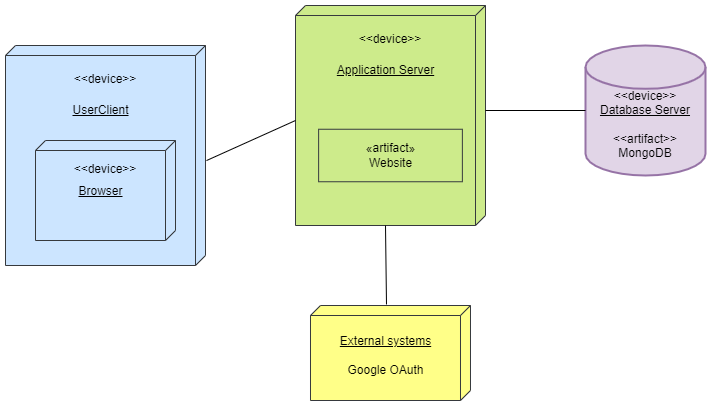

The diagram above was exported from draw.io. Its source (the exported page's mxGraphModel, read from the mxfile embedded in the PNG):
<mxGraphModel dx="1038" dy="649" grid="1" gridSize="10" guides="1" tooltips="1" connect="1" arrows="1" fold="1" page="1" pageScale="1" pageWidth="827" pageHeight="1169" math="0" shadow="0">
  <root>
    <mxCell id="n7t0wABtro--NxFwPFT2-0" />
    <mxCell id="n7t0wABtro--NxFwPFT2-1" parent="n7t0wABtro--NxFwPFT2-0" />
    <mxCell id="EDlzTm_IcxNqKu6AbMbG-0" value="&lt;br&gt;&lt;br&gt;&lt;br&gt;UserClient" style="verticalAlign=top;align=center;spacingTop=8;spacingLeft=2;spacingRight=12;shape=cube;size=10;direction=south;fontStyle=4;html=1;fillColor=#cce5ff;strokeColor=#36393d;" parent="n7t0wABtro--NxFwPFT2-1" vertex="1">
      <mxGeometry x="50" y="260" width="200" height="220" as="geometry" />
    </mxCell>
    <mxCell id="EDlzTm_IcxNqKu6AbMbG-1" value="&lt;br&gt;&lt;br&gt;&lt;br&gt;Application Server" style="verticalAlign=top;align=center;spacingTop=8;spacingLeft=2;spacingRight=12;shape=cube;size=10;direction=south;fontStyle=4;html=1;fillColor=#cdeb8b;strokeColor=#36393d;" parent="n7t0wABtro--NxFwPFT2-1" vertex="1">
      <mxGeometry x="340" y="220" width="190" height="220" as="geometry" />
    </mxCell>
    <mxCell id="EDlzTm_IcxNqKu6AbMbG-6" value="&lt;br&gt;&lt;br&gt;&lt;div&gt;&lt;span style=&quot;background-color: transparent; color: light-dark(rgb(0, 0, 0), rgb(255, 255, 255));&quot;&gt;&amp;lt;&amp;lt;device&amp;gt;&amp;gt;&lt;/span&gt;&lt;/div&gt;&lt;div&gt;&lt;u&gt;Database Server&lt;/u&gt;&lt;div&gt;&lt;u&gt;&lt;br&gt;&lt;/u&gt;&lt;div&gt;&amp;lt;&amp;lt;artifact&amp;gt;&amp;gt;&lt;br&gt;MongoDB&lt;/div&gt;&lt;/div&gt;&lt;/div&gt;" style="strokeWidth=2;html=1;shape=mxgraph.flowchart.database;whiteSpace=wrap;fillColor=#e1d5e7;strokeColor=#9673a6;" parent="n7t0wABtro--NxFwPFT2-1" vertex="1">
      <mxGeometry x="630" y="260" width="120" height="130" as="geometry" />
    </mxCell>
    <mxCell id="EDlzTm_IcxNqKu6AbMbG-7" value="&lt;&lt;device&gt;&gt;" style="text;align=center;fontStyle=0;verticalAlign=middle;spacingLeft=3;spacingRight=3;strokeColor=none;rotatable=0;points=[[0,0.5],[1,0.5]];portConstraint=eastwest;" parent="n7t0wABtro--NxFwPFT2-1" vertex="1">
      <mxGeometry x="395" y="240" width="80" height="26" as="geometry" />
    </mxCell>
    <mxCell id="EDlzTm_IcxNqKu6AbMbG-8" value="&lt;&lt;device&gt;&gt;" style="text;align=center;fontStyle=0;verticalAlign=middle;spacingLeft=3;spacingRight=3;strokeColor=none;rotatable=0;points=[[0,0.5],[1,0.5]];portConstraint=eastwest;" parent="n7t0wABtro--NxFwPFT2-1" vertex="1">
      <mxGeometry x="110" y="280" width="80" height="26" as="geometry" />
    </mxCell>
    <mxCell id="EDlzTm_IcxNqKu6AbMbG-10" value="" style="endArrow=none;html=1;entryX=0;entryY=0;entryDx=115;entryDy=190;entryPerimeter=0;exitX=0.523;exitY=-0.005;exitDx=0;exitDy=0;exitPerimeter=0;" parent="n7t0wABtro--NxFwPFT2-1" source="EDlzTm_IcxNqKu6AbMbG-0" target="EDlzTm_IcxNqKu6AbMbG-1" edge="1">
      <mxGeometry width="50" height="50" relative="1" as="geometry">
        <mxPoint x="270" y="300" as="sourcePoint" />
        <mxPoint x="300" y="290" as="targetPoint" />
      </mxGeometry>
    </mxCell>
    <mxCell id="EDlzTm_IcxNqKu6AbMbG-11" value="" style="endArrow=none;html=1;entryX=0;entryY=0.5;entryDx=0;entryDy=0;entryPerimeter=0;exitX=0;exitY=0;exitDx=105;exitDy=0;exitPerimeter=0;" parent="n7t0wABtro--NxFwPFT2-1" source="EDlzTm_IcxNqKu6AbMbG-1" target="EDlzTm_IcxNqKu6AbMbG-6" edge="1">
      <mxGeometry width="50" height="50" relative="1" as="geometry">
        <mxPoint x="550" y="360" as="sourcePoint" />
        <mxPoint x="320" y="420" as="targetPoint" />
      </mxGeometry>
    </mxCell>
    <mxCell id="HAXtoP3Blahj5_mFIuUh-0" value="&lt;br&gt;&lt;u&gt;External systems&lt;br&gt;&lt;/u&gt;&lt;br&gt;Google OAuth" style="verticalAlign=top;align=center;spacingTop=8;spacingLeft=2;spacingRight=12;shape=cube;size=10;direction=south;fontStyle=0;html=1;fillColor=#ffff88;strokeColor=#36393d;" parent="n7t0wABtro--NxFwPFT2-1" vertex="1">
      <mxGeometry x="354.99" y="520" width="160" height="95" as="geometry" />
    </mxCell>
    <mxCell id="HAXtoP3Blahj5_mFIuUh-1" value="" style="endArrow=none;html=1;entryX=-0.011;entryY=0.525;entryDx=0;entryDy=0;entryPerimeter=0;" parent="n7t0wABtro--NxFwPFT2-1" target="HAXtoP3Blahj5_mFIuUh-0" edge="1">
      <mxGeometry width="50" height="50" relative="1" as="geometry">
        <mxPoint x="430" y="440" as="sourcePoint" />
        <mxPoint x="450" y="510" as="targetPoint" />
      </mxGeometry>
    </mxCell>
    <mxCell id="C5dH6IYxnXTlxyKi8wqx-0" value="«artifact»&lt;br&gt;Website" style="html=1;fillColor=#cdeb8b;strokeColor=#36393d;" parent="n7t0wABtro--NxFwPFT2-1" vertex="1">
      <mxGeometry x="363.12" y="343.75" width="143.75" height="52.5" as="geometry" />
    </mxCell>
    <mxCell id="C5dH6IYxnXTlxyKi8wqx-3" value="&lt;br&gt;&lt;br&gt;Browser" style="verticalAlign=top;align=center;spacingTop=8;spacingLeft=2;spacingRight=12;shape=cube;size=10;direction=south;fontStyle=4;html=1;fillColor=#cce5ff;strokeColor=#36393d;" parent="n7t0wABtro--NxFwPFT2-1" vertex="1">
      <mxGeometry x="80" y="355" width="140" height="100" as="geometry" />
    </mxCell>
    <mxCell id="C5dH6IYxnXTlxyKi8wqx-5" value="&lt;&lt;device&gt;&gt;" style="text;align=center;fontStyle=0;verticalAlign=middle;spacingLeft=3;spacingRight=3;strokeColor=none;rotatable=0;points=[[0,0.5],[1,0.5]];portConstraint=eastwest;" parent="n7t0wABtro--NxFwPFT2-1" vertex="1">
      <mxGeometry x="110" y="370.25" width="80" height="26" as="geometry" />
    </mxCell>
  </root>
</mxGraphModel>